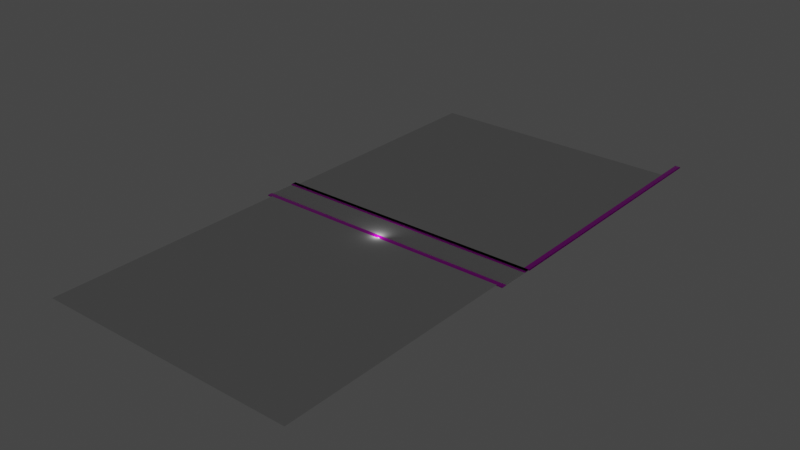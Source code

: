 # Source: RUTA_DISE_O.blend  (saved by Blender 3.4.6; exported with 4.5.12 LTS)
import bpy
from mathutils import Matrix  # noqa: F401  (used for matrix-valued properties, if any)

bpy.ops.wm.read_factory_settings(use_empty=True)
scene = bpy.context.scene
scene.name = 'Scene'

# ---- collections
col_collection = bpy.data.collections.new('Collection'); scene.collection.children.link(col_collection)

# ---- images (referenced by path relative to the original .blend; pixels are not part of the script)
import os
ASSET_DIR = os.environ.get("B2B_ASSET_DIR", "")  # directory of the original .blend (textures are referenced by path, not embedded)
HERE = os.path.dirname(os.path.abspath(__file__))  # packed textures are extracted next to this script under _unpacked/

def load_image(name, relpath, width, height, colorspace="sRGB"):
    """Load a texture the original file referenced (path relative to the .blend, or extracted next to this script)."""
    p = next((c for c in (os.path.join(HERE, relpath), os.path.join(ASSET_DIR, relpath)) if relpath and os.path.exists(c)), "")
    if p:
        img = bpy.data.images.load(p, check_existing=True)
        img.name = name
    else:  # same state as the original file: an image datablock whose file is absent (Cycles renders it pink)
        img = bpy.data.images.new(name, width, height)
        img.source = "FILE"
        img.filepath = "//" + (relpath or name)
    img.colorspace_settings.name = colorspace
    return img
img_asphalt010_1k_displacement_jpg = load_image('Asphalt010_1K_Displacement.jpg', 'Asphalt010_1K_Displacement.jpg', 1024, 1024, 'Non-Color')
img_asphalt010_1k_normaldx_jpg = load_image('Asphalt010_1K_NormalDX.jpg', 'Asphalt010_1K_NormalDX.jpg', 1024, 1024, 'Non-Color')
img_asphalt010_1k_roughness_jpg = load_image('Asphalt010_1K_Roughness.jpg', 'Asphalt010_1K_Roughness.jpg', 1024, 1024, 'Non-Color')
img_asphalt010_1k_color_jpg = load_image('Asphalt010_1K_Color.jpg', 'Asphalt010_1K_Color.jpg', 1024, 1024, 'sRGB')
img_linea_discont_jpg = load_image('Linea DisCont.jpg', 'Linea DisCont.jpg', 1024, 1024, 'Non-Color')
img_linea_cont_jpg = load_image('Linea Cont.jpg', 'Linea Cont.jpg', 1024, 1024, 'Non-Color')
img_pavingstones059_1k_color_jpg = load_image('PavingStones059_1K_Color.jpg', 'PavingStones059_1K_Color.jpg', 1024, 1024, 'sRGB')
img_pavingstones059_1k_roughness_jpg = load_image('PavingStones059_1K_Roughness.jpg', 'PavingStones059_1K_Roughness.jpg', 1024, 1024, 'sRGB')
img_web_safe_color_chart_png = load_image('web-safe-color-chart.png', 'web-safe-color-chart.png', 1024, 1024, 'sRGB')

# ---- materials (node trees are filled in below, after node groups)
mat_carretera = bpy.data.materials.new('Carretera')
mat_carretera.use_transparent_shadow = False
mat_vereda = bpy.data.materials.new('Vereda')
mat_vereda.use_transparent_shadow = False
mat_paleta_de_colores = bpy.data.materials.new('Paleta de colores')
mat_paleta_de_colores.use_transparent_shadow = False

# ---- material node trees
mat_carretera.use_nodes = True; mat_carretera.node_tree.nodes.clear()
mat_vereda.use_nodes = True; mat_vereda.node_tree.nodes.clear()
_N = mat_vereda.node_tree.nodes; _L = mat_vereda.node_tree.links
n0 = _N.new('NodeFrame'); n0.name = 'Frame'; n0.location = (-1270, 330)
n0.label = 'Mapping'
n0.width = 400
n1 = _N.new('NodeFrame'); n1.name = 'Frame.001'; n1.location = (-624, 115)
n1.label = 'Textures'
n1.width = 76
n2 = _N.new('NodeFrame'); n2.name = 'Frame.002'; n2.location = (-1270, 330)
n2.label = 'Mapping'
n2.width = 400
n3 = _N.new('NodeFrame'); n3.name = 'Frame.003'; n3.location = (-628, 487)
n3.label = 'Textures'
n3.width = 362
n4 = _N.new('ShaderNodeOutputMaterial'); n4.name = 'Material Output'; n4.location = (300, 300)
n5 = _N.new('ShaderNodeMapping'); n5.name = 'Mapping'; n5.location = (230, -30)
n6 = _N.new('ShaderNodeTexCoord'); n6.name = 'Texture Coordinate'; n6.location = (30, -30)
n7 = _N.new('ShaderNodeTexImage'); n7.name = 'Image Texture'; n7.location = (92, -30)
n7.label = 'Base Color'
n7.image = img_pavingstones059_1k_color_jpg
n8 = _N.new('ShaderNodeTexImage'); n8.name = 'Image Texture.001'; n8.location = (92, -310)
n8.label = 'Roughness'
n8.image = img_pavingstones059_1k_roughness_jpg
n9 = _N.new('NodeReroute'); n9.name = 'Reroute'; n9.location = (38, -38)
n9.width = 16
n9.socket_idname = 'NodeSocketVector'
n10 = _N.new('ShaderNodeMapping'); n10.name = 'Mapping.001'; n10.location = (230, -30)
n11 = _N.new('NodeReroute'); n11.name = 'Reroute.001'; n11.location = (38, -367)
n11.width = 16
n11.socket_idname = 'NodeSocketVector'
n12 = _N.new('ShaderNodeTexCoord'); n12.name = 'Texture Coordinate.001'; n12.location = (30, -30)
n13 = _N.new('ShaderNodeBsdfPrincipled'); n13.name = 'Principled BSDF'; n13.location = (10, 300)
n13.distribution = 'GGX'
n13.subsurface_method = 'RANDOM_WALK_SKIN'
n13.inputs[3].default_value = 1.45
n13.inputs[27].default_value = (0.0, 0.0, 0.0, 1.0)
n13.inputs[28].default_value = 1.0
n5.parent = n0
n6.parent = n0
n7.parent = n3
n8.parent = n3
n9.parent = n1
n10.parent = n2
n11.parent = n3
n12.parent = n2
_L.new(n13.outputs[0], n4.inputs[0])
_L.new(n7.outputs[0], n13.inputs[0])
_L.new(n8.outputs[0], n13.inputs[2])
_L.new(n5.outputs[0], n9.inputs[0])
_L.new(n6.outputs[2], n5.inputs[0])
_L.new(n11.outputs[0], n7.inputs[0])
_L.new(n11.outputs[0], n8.inputs[0])
_L.new(n10.outputs[0], n11.inputs[0])
_L.new(n12.outputs[2], n10.inputs[0])
n4.is_active_output = True
mat_paleta_de_colores.use_nodes = True; mat_paleta_de_colores.node_tree.nodes.clear()
_N = mat_paleta_de_colores.node_tree.nodes; _L = mat_paleta_de_colores.node_tree.links
n0 = _N.new('ShaderNodeBsdfPrincipled'); n0.name = 'Principled BSDF'; n0.location = (10, 300)
n0.distribution = 'GGX'
n0.subsurface_method = 'BURLEY'
n0.inputs[3].default_value = 1.45
n0.inputs[27].default_value = (0.0, 0.0, 0.0, 1.0)
n0.inputs[28].default_value = 1.0
n1 = _N.new('ShaderNodeOutputMaterial'); n1.name = 'Material Output'; n1.location = (300, 300)
n2 = _N.new('ShaderNodeTexImage'); n2.name = 'Image Texture'; n2.location = (-280, 280)
n2.image = img_web_safe_color_chart_png
_L.new(n0.outputs[0], n1.inputs[0])
_L.new(n2.outputs[0], n0.inputs[0])
n1.is_active_output = True

# ---- world
world_world = bpy.data.worlds.new('World'); scene.world = world_world
world_world.use_nodes = True; world_world.node_tree.nodes.clear()
_N = world_world.node_tree.nodes; _L = world_world.node_tree.links
n0 = _N.new('ShaderNodeOutputWorld'); n0.name = 'World Output'; n0.location = (300, 300)
n1 = _N.new('ShaderNodeBackground'); n1.name = 'Background'; n1.location = (10, 300)
n1.inputs[0].default_value = (0.05088, 0.05088, 0.05088, 1.0)
_L.new(n1.outputs[0], n0.inputs[0])
n0.is_active_output = True
world_world.color = (0.05088, 0.05088, 0.05088)
world_world.use_sun_shadow = False
world_world.sun_shadow_jitter_overblur = 0.0

# ---- lights
light_point = bpy.data.lights.new('Point', 'POINT')
light_point.transmission_factor = 0.0
light_point.energy = 144.3
light_point.shadow_soft_size = 0.25
light_point.shadow_maximum_resolution = 0.006
light_point.use_absolute_resolution = True

# ---- meshes
me_plane = bpy.data.meshes.new('Plane')
me_plane.from_pydata([(-50.0, -5.0, 0.0), (50.0, -5.0, 0.0), (-50.0, 5.0, 0.0), (50.0, 5.0, 0.0)], [], [(0, 1, 3, 2)])
_uv = me_plane.uv_layers.new(name='UVMap')
_uv.uv.foreach_set('vector', [0.0, 0.0, 1.0, 0.0, 1.0, 1.0, 0.0, 1.0])
me_plane.materials.append(mat_carretera)
me_plane.update()
me_cube_003 = bpy.data.meshes.new('Cube.003')
me_cube_003.from_pydata([(-50.0, -1.0, -1.0), (-50.0, -1.0, 1.0), (-50.0, 1.0, -1.0), (50.0, -1.0, -1.0), (50.0, -1.0, 1.0), (50.0, 1.0, -1.0), (-50.0, 0.3443, 1.0), (-50.0, 1.0, 0.3443), (-50.0, 0.4582, 0.99), (-50.0, 0.5686, 0.9605), (-50.0, 0.6722, 0.9122), (-50.0, 0.7658, 0.8466), (-50.0, 0.8466, 0.7658), (-50.0, 0.9122, 0.6722), (-50.0, 0.9605, 0.5686), (-50.0, 0.99, 0.4582), (50.0, 1.0, 0.3443), (50.0, 0.3443, 1.0), (50.0, 0.99, 0.4582), (50.0, 0.9605, 0.5686), (50.0, 0.9122, 0.6722), (50.0, 0.8466, 0.7658), (50.0, 0.7658, 0.8466), (50.0, 0.6722, 0.9122), (50.0, 0.5686, 0.9605), (50.0, 0.4582, 0.99)], [], [(5, 16, 18, 19, 20, 21, 22, 23, 24, 25, 17, 4, 3), (3, 4, 1, 0), (2, 5, 3, 0), (0, 1, 6, 8, 9, 10, 11, 12, 13, 14, 15, 7, 2), (6, 17, 25, 8), (8, 25, 24, 9), (9, 24, 23, 10), (10, 23, 22, 11), (11, 22, 21, 12), (17, 6, 1, 4)])
me_cube_003.polygons.foreach_set('use_smooth', [True] * 10)
_uv = me_cube_003.uv_layers.new(name='UVMap')
_uv.uv.foreach_set('vector', [0.7266, 0.01518, 0.7266, 0.5805, 0.7235, 0.6284, 0.7143, 0.6748, 0.6992, 0.7184, 0.6788, 0.7577, 0.6536, 0.7917, 0.6244, 0.8193, 0.592, 0.8396, 0.5576, 0.852, 0.5221, 0.8562, 0.1027, 0.8562, 0.1027, 0.01518, 16.1, 0.01518, 16.1, 0.8562, -15.1, 0.8562, -15.1, 0.01518, -15.1, 0.9765, 16.1, 0.9765, 16.1, 0.1354, -15.1, 0.1354, 0.1027, 0.01518, 0.1027, 0.8562, 0.5221, 0.8562, 0.5576, 0.852, 0.592, 0.8396, 0.6244, 0.8193, 0.6536, 0.7917, 0.6788, 0.7577, 0.6992, 0.7184, 0.7143, 0.6748, 0.7235, 0.6284, 0.7266, 0.5805, 0.7266, 0.01518, -15.1, 0.7008, 16.1, 0.7008, 16.1, 0.7486, -15.1, 0.7486, -15.1, 0.7486, 16.1, 0.7486, 16.1, 0.7951, -15.1, 0.7951, -15.1, 0.7951, 16.1, 0.7951, 16.1, 0.8386, -15.1, 0.8386, -15.1, 0.8386, 16.1, 0.8386, 16.1, 0.878, -15.1, 0.878, -15.1, 0.878, 16.1, 0.878, 16.1, 0.912, -15.1, 0.912, 16.1, 0.7008, -15.1, 0.7008, -15.1, 0.1354, 16.1, 0.1354])
me_cube_003.materials.append(mat_vereda)
me_cube_003.update()
me_cube_005 = bpy.data.meshes.new('Cube.005')
me_cube_005.from_pydata([(-50.0, 1.0, -1.0), (50.0, 1.0, -1.0), (-50.0, 1.0, 0.3443), (-50.0, 0.8466, 0.7658), (-50.0, 0.9122, 0.6722), (-50.0, 0.9605, 0.5686), (-50.0, 0.99, 0.4582), (50.0, 1.0, 0.3443), (50.0, 0.99, 0.4582), (50.0, 0.9605, 0.5686), (50.0, 0.9122, 0.6722), (50.0, 0.8466, 0.7658), (31.72, 1.0, -1.0), (31.72, 0.8466, 0.7658), (31.72, 0.9122, 0.6722), (31.72, 0.9605, 0.5686), (31.72, 0.99, 0.4582), (31.72, 1.0, 0.3443), (24.91, 1.0, -1.0), (24.91, 0.8466, 0.7658), (24.91, 0.9122, 0.6722), (24.91, 0.9605, 0.5686), (24.91, 0.99, 0.4582), (24.91, 1.0, 0.3443)], [], [(12, 17, 7, 1), (13, 11, 10, 14), (14, 10, 9, 15), (15, 9, 8, 16), (16, 8, 7, 17), (0, 2, 23, 18), (3, 19, 20, 4), (4, 20, 21, 5), (5, 21, 22, 6), (6, 22, 23, 2)])
me_cube_005.polygons.foreach_set('use_smooth', [True] * 10)
_uv = me_cube_005.uv_layers.new(name='UVMap')
_uv.uv.foreach_set('vector', [0.9664, 0.8336, 0.9664, 0.8336, 0.9664, 0.8336, 0.9664, 0.8336, 0.9664, 0.8336, 0.9664, 0.8336, 0.9664, 0.8336, 0.9664, 0.8336, 0.9664, 0.8336, 0.9664, 0.8336, 0.9664, 0.8336, 0.9664, 0.8336, 0.9664, 0.8336, 0.9664, 0.8336, 0.9664, 0.8336, 0.9664, 0.8336, 0.9664, 0.8336, 0.9664, 0.8336, 0.9664, 0.8336, 0.9664, 0.8336, 0.9664, 0.8336, 0.9664, 0.8336, 0.9664, 0.8336, 0.9664, 0.8336, 0.9664, 0.8336, 0.9664, 0.8336, 0.9664, 0.8336, 0.9664, 0.8336, 0.9664, 0.8336, 0.9664, 0.8336, 0.9664, 0.8336, 0.9664, 0.8336, 0.9664, 0.8336, 0.9664, 0.8336, 0.9664, 0.8336, 0.9664, 0.8336, 0.9664, 0.8336, 0.9664, 0.8336, 0.9664, 0.8336, 0.9664, 0.8336])
me_cube_005.materials.append(mat_paleta_de_colores)
me_cube_005.update()
me_cube_006 = bpy.data.meshes.new('Cube.006')
me_cube_006.from_pydata([(31.72, 1.0, -1.0), (31.72, 0.8466, 0.7658), (31.72, 0.9122, 0.6722), (31.72, 0.9605, 0.5686), (31.72, 0.99, 0.4582), (31.72, 1.0, 0.3443), (24.91, 1.0, -1.0), (24.91, 0.8466, 0.7658), (24.91, 0.9122, 0.6722), (24.91, 0.9605, 0.5686), (24.91, 0.99, 0.4582), (24.91, 1.0, 0.3443)], [], [(10, 4, 5, 11), (9, 3, 4, 10), (8, 2, 3, 9), (7, 1, 2, 8), (6, 11, 5, 0)])
me_cube_006.polygons.foreach_set('use_smooth', [True] * 5)
_uv = me_cube_006.uv_layers.new(name='UVMap')
_uv.uv.foreach_set('vector', [0.06657, 0.07657, 0.06657, 0.07657, 0.06657, 0.07657, 0.06657, 0.07657, 0.06657, 0.07657, 0.06657, 0.07657, 0.06657, 0.07657, 0.06657, 0.07657, 0.06657, 0.07657, 0.06657, 0.07657, 0.06657, 0.07657, 0.06657, 0.07657, 0.06657, 0.07657, 0.06657, 0.07657, 0.06657, 0.07657, 0.06657, 0.07657, 0.06657, 0.07657, 0.06657, 0.07657, 0.06657, 0.07657, 0.06657, 0.07657])
me_cube_006.materials.append(mat_paleta_de_colores)
me_cube_006.update()
me_cube_007 = bpy.data.meshes.new('Cube.007')
me_cube_007.from_pydata([(-50.0, -1.0, -1.0), (-50.0, -1.0, 1.0), (-50.0, 1.0, -1.0), (50.0, -1.0, -1.0), (50.0, -1.0, 1.0), (50.0, 1.0, -1.0), (-50.0, 0.3443, 1.0), (-50.0, 1.0, 0.3443), (-50.0, 0.4582, 0.99), (-50.0, 0.5686, 0.9605), (-50.0, 0.6722, 0.9122), (-50.0, 0.7658, 0.8466), (-50.0, 0.8466, 0.7658), (-50.0, 0.9122, 0.6722), (-50.0, 0.9605, 0.5686), (-50.0, 0.99, 0.4582), (50.0, 1.0, 0.3443), (50.0, 0.3443, 1.0), (50.0, 0.99, 0.4582), (50.0, 0.9605, 0.5686), (50.0, 0.9122, 0.6722), (50.0, 0.8466, 0.7658), (50.0, 0.7658, 0.8466), (50.0, 0.6722, 0.9122), (50.0, 0.5686, 0.9605), (50.0, 0.4582, 0.99), (-48.01, 1.0, -1.0), (-48.01, -0.9999, -1.0), (-48.01, -0.9999, 1.0), (-48.01, 0.3444, 1.0), (-48.01, 0.4583, 0.99), (-48.01, 0.5687, 0.9605), (-48.01, 0.6722, 0.9122), (-48.01, 0.7659, 0.8466), (-48.01, 0.8467, 0.7658)], [], [(5, 16, 18, 19, 20, 21, 22, 23, 24, 25, 17, 4, 3), (27, 28, 1, 0), (26, 5, 3, 27), (0, 1, 6, 8, 9, 10, 11, 12, 13, 14, 15, 7, 2), (29, 17, 25, 30), (30, 25, 24, 31), (31, 24, 23, 32), (32, 23, 22, 33), (33, 22, 21, 34), (29, 6, 1, 28), (17, 29, 28, 4), (11, 33, 34, 12), (10, 32, 33, 11), (9, 31, 32, 10), (8, 30, 31, 9), (6, 29, 30, 8), (2, 26, 27, 0), (3, 4, 28, 27)])
me_cube_007.polygons.foreach_set('use_smooth', [True] * 18)
_uv = me_cube_007.uv_layers.new(name='UVMap')
_uv.uv.foreach_set('vector', [0.7266, 0.01518, 0.7266, 0.5805, 0.7235, 0.6284, 0.7143, 0.6748, 0.6992, 0.7184, 0.6788, 0.7577, 0.6536, 0.7917, 0.6244, 0.8193, 0.592, 0.8396, 0.5576, 0.852, 0.5221, 0.8562, 0.1027, 0.8562, 0.1027, 0.01518, -14.47, 0.01518, -14.47, 0.8562, -15.1, 0.8562, -15.1, 0.01518, -14.47, 0.9765, 16.1, 0.9765, 16.1, 0.1354, -14.47, 0.1354, 0.1027, 0.01518, 0.1027, 0.8562, 0.5221, 0.8562, 0.5576, 0.852, 0.592, 0.8396, 0.6244, 0.8193, 0.6536, 0.7917, 0.6788, 0.7577, 0.6992, 0.7184, 0.7143, 0.6748, 0.7235, 0.6284, 0.7266, 0.5805, 0.7266, 0.01518, -14.47, 0.7008, 16.1, 0.7008, 16.1, 0.7486, -14.47, 0.7486, -14.47, 0.7486, 16.1, 0.7486, 16.1, 0.7951, -14.47, 0.7951, -14.47, 0.7951, 16.1, 0.7951, 16.1, 0.8386, -14.47, 0.8386, -14.47, 0.8386, 16.1, 0.8386, 16.1, 0.878, -14.47, 0.878, -14.47, 0.878, 16.1, 0.878, 16.1, 0.912, -14.47, 0.912, -14.47, 0.7008, -15.1, 0.7008, -15.1, 0.1354, -14.47, 0.1354, 16.1, 0.7008, -14.47, 0.7008, -14.47, 0.1354, 16.1, 0.1354, -15.1, 0.878, -14.47, 0.878, -14.47, 0.912, -15.1, 0.912, -15.1, 0.8386, -14.47, 0.8386, -14.47, 0.878, -15.1, 0.878, -15.1, 0.7951, -14.47, 0.7951, -14.47, 0.8386, -15.1, 0.8386, -15.1, 0.7486, -14.47, 0.7486, -14.47, 0.7951, -15.1, 0.7951, -15.1, 0.7008, -14.47, 0.7008, -14.47, 0.7486, -15.1, 0.7486, -15.1, 0.9765, -14.47, 0.9765, -14.47, 0.1354, -15.1, 0.1354, 16.1, 0.01518, 16.1, 0.8562, -14.47, 0.8562, -14.47, 0.01518])
me_cube_007.materials.append(mat_vereda)
me_cube_007.update()
me_cube_009 = bpy.data.meshes.new('Cube.009')
me_cube_009.from_pydata([(31.72, 1.0, -1.0), (31.72, 0.8466, 0.7658), (31.72, 0.9122, 0.6722), (31.72, 0.9605, 0.5686), (31.72, 0.99, 0.4582), (31.72, 1.0, 0.3443), (24.91, 1.0, -1.0), (24.91, 0.8466, 0.7658), (24.91, 0.9122, 0.6722), (24.91, 0.9605, 0.5686), (24.91, 0.99, 0.4582), (24.91, 1.0, 0.3443)], [], [(10, 4, 5, 11), (9, 3, 4, 10), (8, 2, 3, 9), (7, 1, 2, 8), (6, 11, 5, 0)])
me_cube_009.polygons.foreach_set('use_smooth', [True] * 5)
_uv = me_cube_009.uv_layers.new(name='UVMap')
_uv.uv.foreach_set('vector', [0.06657, 0.07657, 0.06657, 0.07657, 0.06657, 0.07657, 0.06657, 0.07657, 0.06657, 0.07657, 0.06657, 0.07657, 0.06657, 0.07657, 0.06657, 0.07657, 0.06657, 0.07657, 0.06657, 0.07657, 0.06657, 0.07657, 0.06657, 0.07657, 0.06657, 0.07657, 0.06657, 0.07657, 0.06657, 0.07657, 0.06657, 0.07657, 0.06657, 0.07657, 0.06657, 0.07657, 0.06657, 0.07657, 0.06657, 0.07657])
me_cube_009.materials.append(mat_paleta_de_colores)
me_cube_009.update()
me_plane_002 = bpy.data.meshes.new('Plane.002')
me_plane_002.from_pydata([(-99.0, -1.429, 0.0), (1.342, -1.419, 0.0), (-99.0, 1.0, 0.0), (1.0, 1.0, 0.0), (-99.0, -0.2145, 0.0), (1.342, -0.2095, 0.0)], [], [(4, 5, 3, 2), (0, 1, 5, 4)])
_uv = me_plane_002.uv_layers.new(name='UVMap')
_uv.uv.foreach_set('vector', [0.0, 0.5, 1.0, 0.5, 1.0, 1.0, 0.0, 1.0, 0.0, 0.0, 1.0, 0.0, 1.0, 0.5, 0.0, 0.5])
me_plane_002.update()
me_plane_003 = bpy.data.meshes.new('Plane.003')
me_plane_003.from_pydata([(-99.0, -1.429, 0.0), (1.0, -1.419, 0.0), (-99.0, 1.0, 0.0), (1.0, 1.0, 0.0)], [], [(0, 1, 3, 2)])
_uv = me_plane_003.uv_layers.new(name='UVMap')
_uv.uv.foreach_set('vector', [0.0, 0.0, 1.0, 0.0, 1.0, 1.0, 0.0, 1.0])
me_plane_003.update()
me_cube_010 = bpy.data.meshes.new('Cube.010')
me_cube_010.from_pydata([(-50.0, -1.0, -1.0), (-50.0, -1.0, 1.0), (-50.0, 1.0, -1.0), (50.0, -1.0, -1.0), (50.0, -1.0, 1.0), (50.0, 1.0, -1.0), (-50.0, 0.3443, 1.0), (-50.0, 1.0, 0.3443), (-50.0, 0.4582, 0.99), (-50.0, 0.5686, 0.9605), (-50.0, 0.6722, 0.9122), (-50.0, 0.7658, 0.8466), (-50.0, 0.8466, 0.7658), (-50.0, 0.9122, 0.6722), (-50.0, 0.9605, 0.5686), (-50.0, 0.99, 0.4582), (50.0, 1.0, 0.3443), (50.0, 0.3443, 1.0), (50.0, 0.99, 0.4582), (50.0, 0.9605, 0.5686), (50.0, 0.9122, 0.6722), (50.0, 0.8466, 0.7658), (50.0, 0.7658, 0.8466), (50.0, 0.6722, 0.9122), (50.0, 0.5686, 0.9605), (50.0, 0.4582, 0.99), (-48.01, 1.0, -1.0), (-48.01, -0.9999, -1.0), (-48.01, -0.9999, 1.0), (-48.01, 0.3444, 1.0), (-48.01, 0.4583, 0.99), (-48.01, 0.5687, 0.9605), (-48.01, 0.6722, 0.9122), (-48.01, 0.7659, 0.8466), (-48.01, 0.8467, 0.7658)], [], [(5, 16, 18, 19, 20, 21, 22, 23, 24, 25, 17, 4, 3), (27, 28, 1, 0), (26, 5, 3, 27), (0, 1, 6, 8, 9, 10, 11, 12, 13, 14, 15, 7, 2), (29, 17, 25, 30), (30, 25, 24, 31), (31, 24, 23, 32), (32, 23, 22, 33), (33, 22, 21, 34), (29, 6, 1, 28), (17, 29, 28, 4), (11, 33, 34, 12), (10, 32, 33, 11), (9, 31, 32, 10), (8, 30, 31, 9), (6, 29, 30, 8), (2, 26, 27, 0), (3, 4, 28, 27)])
me_cube_010.polygons.foreach_set('use_smooth', [True] * 18)
_uv = me_cube_010.uv_layers.new(name='UVMap')
_uv.uv.foreach_set('vector', [0.7266, 0.01518, 0.7266, 0.5805, 0.7235, 0.6284, 0.7143, 0.6748, 0.6992, 0.7184, 0.6788, 0.7577, 0.6536, 0.7917, 0.6244, 0.8193, 0.592, 0.8396, 0.5576, 0.852, 0.5221, 0.8562, 0.1027, 0.8562, 0.1027, 0.01518, -14.47, 0.01518, -14.47, 0.8562, -15.1, 0.8562, -15.1, 0.01518, -14.47, 0.9765, 16.1, 0.9765, 16.1, 0.1354, -14.47, 0.1354, 0.1027, 0.01518, 0.1027, 0.8562, 0.5221, 0.8562, 0.5576, 0.852, 0.592, 0.8396, 0.6244, 0.8193, 0.6536, 0.7917, 0.6788, 0.7577, 0.6992, 0.7184, 0.7143, 0.6748, 0.7235, 0.6284, 0.7266, 0.5805, 0.7266, 0.01518, -14.47, 0.7008, 16.1, 0.7008, 16.1, 0.7486, -14.47, 0.7486, -14.47, 0.7486, 16.1, 0.7486, 16.1, 0.7951, -14.47, 0.7951, -14.47, 0.7951, 16.1, 0.7951, 16.1, 0.8386, -14.47, 0.8386, -14.47, 0.8386, 16.1, 0.8386, 16.1, 0.878, -14.47, 0.878, -14.47, 0.878, 16.1, 0.878, 16.1, 0.912, -14.47, 0.912, -14.47, 0.7008, -15.1, 0.7008, -15.1, 0.1354, -14.47, 0.1354, 16.1, 0.7008, -14.47, 0.7008, -14.47, 0.1354, 16.1, 0.1354, -15.1, 0.878, -14.47, 0.878, -14.47, 0.912, -15.1, 0.912, -15.1, 0.8386, -14.47, 0.8386, -14.47, 0.878, -15.1, 0.878, -15.1, 0.7951, -14.47, 0.7951, -14.47, 0.8386, -15.1, 0.8386, -15.1, 0.7486, -14.47, 0.7486, -14.47, 0.7951, -15.1, 0.7951, -15.1, 0.7008, -14.47, 0.7008, -14.47, 0.7486, -15.1, 0.7486, -15.1, 0.9765, -14.47, 0.9765, -14.47, 0.1354, -15.1, 0.1354, 16.1, 0.01518, 16.1, 0.8562, -14.47, 0.8562, -14.47, 0.01518])
me_cube_010.materials.append(mat_vereda)
me_cube_010.update()
me_cube_011 = bpy.data.meshes.new('Cube.011')
me_cube_011.from_pydata([(-50.0, -1.0, -1.0), (-50.0, -1.0, 1.0), (-50.0, 1.0, -1.0), (50.0, -1.0, -1.0), (50.0, -1.0, 1.0), (50.0, 1.0, -1.0), (-50.0, 0.3443, 1.0), (-50.0, 1.0, 0.3443), (-50.0, 0.4582, 0.99), (-50.0, 0.5686, 0.9605), (-50.0, 0.6722, 0.9122), (-50.0, 0.7658, 0.8466), (-50.0, 0.8466, 0.7658), (-50.0, 0.9122, 0.6722), (-50.0, 0.9605, 0.5686), (-50.0, 0.99, 0.4582), (50.0, 1.0, 0.3443), (50.0, 0.3443, 1.0), (50.0, 0.99, 0.4582), (50.0, 0.9605, 0.5686), (50.0, 0.9122, 0.6722), (50.0, 0.8466, 0.7658), (50.0, 0.7658, 0.8466), (50.0, 0.6722, 0.9122), (50.0, 0.5686, 0.9605), (50.0, 0.4582, 0.99), (-48.01, 1.0, -1.0), (-48.01, -0.9999, -1.0), (-48.01, -0.9999, 1.0), (-48.01, 0.3444, 1.0), (-48.01, 0.4583, 0.99), (-48.01, 0.5687, 0.9605), (-48.01, 0.6722, 0.9122), (-48.01, 0.7659, 0.8466), (-48.01, 0.8467, 0.7658)], [], [(5, 16, 18, 19, 20, 21, 22, 23, 24, 25, 17, 4, 3), (27, 28, 1, 0), (26, 5, 3, 27), (0, 1, 6, 8, 9, 10, 11, 12, 13, 14, 15, 7, 2), (29, 17, 25, 30), (30, 25, 24, 31), (31, 24, 23, 32), (32, 23, 22, 33), (33, 22, 21, 34), (29, 6, 1, 28), (17, 29, 28, 4), (11, 33, 34, 12), (10, 32, 33, 11), (9, 31, 32, 10), (8, 30, 31, 9), (6, 29, 30, 8), (2, 26, 27, 0), (3, 4, 28, 27)])
me_cube_011.polygons.foreach_set('use_smooth', [True] * 18)
_uv = me_cube_011.uv_layers.new(name='UVMap')
_uv.uv.foreach_set('vector', [0.7266, 0.01518, 0.7266, 0.5805, 0.7235, 0.6284, 0.7143, 0.6748, 0.6992, 0.7184, 0.6788, 0.7577, 0.6536, 0.7917, 0.6244, 0.8193, 0.592, 0.8396, 0.5576, 0.852, 0.5221, 0.8562, 0.1027, 0.8562, 0.1027, 0.01518, -14.47, 0.01518, -14.47, 0.8562, -15.1, 0.8562, -15.1, 0.01518, -14.47, 0.9765, 16.1, 0.9765, 16.1, 0.1354, -14.47, 0.1354, 0.1027, 0.01518, 0.1027, 0.8562, 0.5221, 0.8562, 0.5576, 0.852, 0.592, 0.8396, 0.6244, 0.8193, 0.6536, 0.7917, 0.6788, 0.7577, 0.6992, 0.7184, 0.7143, 0.6748, 0.7235, 0.6284, 0.7266, 0.5805, 0.7266, 0.01518, -14.47, 0.7008, 16.1, 0.7008, 16.1, 0.7486, -14.47, 0.7486, -14.47, 0.7486, 16.1, 0.7486, 16.1, 0.7951, -14.47, 0.7951, -14.47, 0.7951, 16.1, 0.7951, 16.1, 0.8386, -14.47, 0.8386, -14.47, 0.8386, 16.1, 0.8386, 16.1, 0.878, -14.47, 0.878, -14.47, 0.878, 16.1, 0.878, 16.1, 0.912, -14.47, 0.912, -14.47, 0.7008, -15.1, 0.7008, -15.1, 0.1354, -14.47, 0.1354, 16.1, 0.7008, -14.47, 0.7008, -14.47, 0.1354, 16.1, 0.1354, -15.1, 0.878, -14.47, 0.878, -14.47, 0.912, -15.1, 0.912, -15.1, 0.8386, -14.47, 0.8386, -14.47, 0.878, -15.1, 0.878, -15.1, 0.7951, -14.47, 0.7951, -14.47, 0.8386, -15.1, 0.8386, -15.1, 0.7486, -14.47, 0.7486, -14.47, 0.7951, -15.1, 0.7951, -15.1, 0.7008, -14.47, 0.7008, -14.47, 0.7486, -15.1, 0.7486, -15.1, 0.9765, -14.47, 0.9765, -14.47, 0.1354, -15.1, 0.1354, 16.1, 0.01518, 16.1, 0.8562, -14.47, 0.8562, -14.47, 0.01518])
me_cube_011.materials.append(mat_vereda)
me_cube_011.update()
me_cube_012 = bpy.data.meshes.new('Cube.012')
me_cube_012.from_pydata([(-50.0, 1.0, -1.0), (50.0, 1.0, -1.0), (-50.0, 1.0, 0.3443), (-50.0, 0.8466, 0.7658), (-50.0, 0.9122, 0.6722), (-50.0, 0.9605, 0.5686), (-50.0, 0.99, 0.4582), (50.0, 1.0, 0.3443), (50.0, 0.99, 0.4582), (50.0, 0.9605, 0.5686), (50.0, 0.9122, 0.6722), (50.0, 0.8466, 0.7658), (31.72, 1.0, -1.0), (31.72, 0.8466, 0.7658), (31.72, 0.9122, 0.6722), (31.72, 0.9605, 0.5686), (31.72, 0.99, 0.4582), (31.72, 1.0, 0.3443), (24.91, 1.0, -1.0), (24.91, 0.8466, 0.7658), (24.91, 0.9122, 0.6722), (24.91, 0.9605, 0.5686), (24.91, 0.99, 0.4582), (24.91, 1.0, 0.3443)], [], [(12, 17, 7, 1), (13, 11, 10, 14), (14, 10, 9, 15), (15, 9, 8, 16), (16, 8, 7, 17), (0, 2, 23, 18), (3, 19, 20, 4), (4, 20, 21, 5), (5, 21, 22, 6), (6, 22, 23, 2)])
me_cube_012.polygons.foreach_set('use_smooth', [True] * 10)
_uv = me_cube_012.uv_layers.new(name='UVMap')
_uv.uv.foreach_set('vector', [0.9664, 0.8336, 0.9664, 0.8336, 0.9664, 0.8336, 0.9664, 0.8336, 0.9664, 0.8336, 0.9664, 0.8336, 0.9664, 0.8336, 0.9664, 0.8336, 0.9664, 0.8336, 0.9664, 0.8336, 0.9664, 0.8336, 0.9664, 0.8336, 0.9664, 0.8336, 0.9664, 0.8336, 0.9664, 0.8336, 0.9664, 0.8336, 0.9664, 0.8336, 0.9664, 0.8336, 0.9664, 0.8336, 0.9664, 0.8336, 0.9664, 0.8336, 0.9664, 0.8336, 0.9664, 0.8336, 0.9664, 0.8336, 0.9664, 0.8336, 0.9664, 0.8336, 0.9664, 0.8336, 0.9664, 0.8336, 0.9664, 0.8336, 0.9664, 0.8336, 0.9664, 0.8336, 0.9664, 0.8336, 0.9664, 0.8336, 0.9664, 0.8336, 0.9664, 0.8336, 0.9664, 0.8336, 0.9664, 0.8336, 0.9664, 0.8336, 0.9664, 0.8336, 0.9664, 0.8336])
me_cube_012.materials.append(mat_paleta_de_colores)
me_cube_012.update()

# ---- objects
ob_calle = bpy.data.objects.new('Calle', me_plane)
ob_point = bpy.data.objects.new('Point', light_point)
ob_asfaltotextura_ctrl = bpy.data.objects.new('AsfaltoTextura.Ctrl', None)
ob_lineadiscontinua_ctrl = bpy.data.objects.new('LineaDiscontinua.Ctrl', None)
ob_lineacontinua1_ctrl = bpy.data.objects.new('LineaContinua1.Ctrl', None)
ob_lineacontinua2_ctrl = bpy.data.objects.new('LineaContinua2.Ctrl', None)
ob_cube = bpy.data.objects.new('Cube', me_cube_003)
ob_cube_001 = bpy.data.objects.new('Cube.001', me_cube_005)
ob_cube_002 = bpy.data.objects.new('Cube.002', me_cube_006)
ob_cube_003 = bpy.data.objects.new('Cube.003', me_cube_007)
ob_cube_005 = bpy.data.objects.new('Cube.005', me_cube_009)
ob_plane = bpy.data.objects.new('Plane', me_plane_002)
ob_plane_001 = bpy.data.objects.new('Plane.001', me_plane_003)
ob_cube_006 = bpy.data.objects.new('Cube.006', me_cube_010)
ob_cube_007 = bpy.data.objects.new('Cube.007', me_cube_011)
ob_cube_008 = bpy.data.objects.new('Cube.008', me_cube_012)
_N = mat_carretera.node_tree.nodes; _L = mat_carretera.node_tree.links
n0 = _N.new('NodeFrame'); n0.name = 'Frame.002'; n0.location = (-1932, 250)
n0.width = 1240
n1 = _N.new('NodeFrame'); n1.name = 'Frame.001'; n1.location = (672, -30)
n1.label = 'Textures'
n1.width = 358
n2 = _N.new('NodeFrame'); n2.name = 'Frame'; n2.location = (30, -230)
n2.label = 'Mapping'
n2.width = 400
n3 = _N.new('NodeFrame'); n3.name = 'Frame.003'; n3.location = (-1563, 836)
n3.width = 1194
n4 = _N.new('NodeFrame'); n4.name = 'Frame.005'; n4.location = (-1185, 1930)
n4.width = 1140
n5 = _N.new('NodeFrame'); n5.name = 'Frame.004'; n5.location = (-1196, 1403)
n5.width = 1140
n6 = _N.new('ShaderNodeDisplacement'); n6.name = 'Displacement'; n6.location = (110, -400)
n6.inputs[2].default_value = 1.0
n7 = _N.new('ShaderNodeTexImage'); n7.name = 'Image Texture'; n7.location = (88, -870)
n7.label = 'Displacement'
n7.image = img_asphalt010_1k_displacement_jpg
n8 = _N.new('ShaderNodeTexImage'); n8.name = 'Image Texture.003'; n8.location = (88, -590)
n8.label = 'Normal'
n8.image = img_asphalt010_1k_normaldx_jpg
n9 = _N.new('ShaderNodeNormalMap'); n9.name = 'Normal Map'; n9.location = (1060, -620)
n10 = _N.new('NodeReroute'); n10.name = 'Reroute'; n10.location = (38, -586)
n10.width = 16
n10.socket_idname = 'NodeSocketVector'
n11 = _N.new('ShaderNodeTexImage'); n11.name = 'Image Texture.002'; n11.location = (88, -310)
n11.label = 'Roughness'
n11.image = img_asphalt010_1k_roughness_jpg
n12 = _N.new('ShaderNodeTexCoord'); n12.name = 'Texture Coordinate'; n12.location = (30, -30)
n12.object = ob_asfaltotextura_ctrl
n13 = _N.new('ShaderNodeMapping'); n13.name = 'Mapping'; n13.location = (230, -30)
n14 = _N.new('ShaderNodeMapping'); n14.name = 'Mapping.001'; n14.location = (210, -30)
n14.inputs[1].default_value = (0.0, 0.5, 0.0)
n15 = _N.new('ShaderNodeTexCoord'); n15.name = 'Texture Coordinate.001'; n15.location = (30, -30)
n15.object = ob_lineadiscontinua_ctrl
n16 = _N.new('ShaderNodeVectorMath'); n16.name = 'Vector Math'; n16.location = (477, -106)
n16.operation = 'MAXIMUM'
n16.inputs[1].default_value = (-50.0, 0.0, 0.0)
n17 = _N.new('ShaderNodeVectorMath'); n17.name = 'Vector Math.001'; n17.location = (697, -116)
n17.operation = 'MINIMUM'
n17.inputs[1].default_value = (50.0, 1.0, 0.0)
n18 = _N.new('ShaderNodeTexImage'); n18.name = 'Image Texture.001'; n18.location = (88, -30)
n18.label = 'Base Color'
n18.image = img_asphalt010_1k_color_jpg
n19 = _N.new('ShaderNodeTexImage'); n19.name = 'Image Texture.004'; n19.location = (924, -195)
n19.image = img_linea_discont_jpg
n20 = _N.new('ShaderNodeMix'); n20.name = 'Mix'; n20.location = (-227, 521)
n20.inputs[3].default_value = 1.6
n21 = _N.new('ShaderNodeOutputMaterial'); n21.name = 'Material Output'; n21.location = (1470, 418)
n22 = _N.new('ShaderNodeMapping'); n22.name = 'Mapping.003'; n22.location = (210, -62)
n22.inputs[1].default_value = (0.0, 0.5, 0.0)
n23 = _N.new('ShaderNodeTexCoord'); n23.name = 'Texture Coordinate.003'; n23.location = (30, -62)
n23.object = ob_lineacontinua2_ctrl
n24 = _N.new('ShaderNodeVectorMath'); n24.name = 'Vector Math.004'; n24.location = (431, -79)
n24.operation = 'MAXIMUM'
n25 = _N.new('ShaderNodeVectorMath'); n25.name = 'Vector Math.005'; n25.location = (651, -72)
n25.operation = 'MINIMUM'
n25.inputs[1].default_value = (0.0, 1.0, 0.0)
n26 = _N.new('ShaderNodeMapping'); n26.name = 'Mapping.002'; n26.location = (210, -62)
n26.inputs[1].default_value = (0.0, 0.5, 0.0)
n27 = _N.new('ShaderNodeTexCoord'); n27.name = 'Texture Coordinate.002'; n27.location = (30, -62)
n27.object = ob_lineacontinua1_ctrl
n28 = _N.new('ShaderNodeVectorMath'); n28.name = 'Vector Math.002'; n28.location = (430, -78)
n28.operation = 'MAXIMUM'
n29 = _N.new('ShaderNodeVectorMath'); n29.name = 'Vector Math.003'; n29.location = (650, -72)
n29.operation = 'MINIMUM'
n29.inputs[1].default_value = (0.0, 1.0, 0.0)
n30 = _N.new('ShaderNodeTexImage'); n30.name = 'Image Texture.005'; n30.location = (870, -30)
n30.image = img_linea_cont_jpg
n31 = _N.new('ShaderNodeTexImage'); n31.name = 'Image Texture.006'; n31.location = (870, -30)
n31.image = img_linea_cont_jpg
n32 = _N.new('ShaderNodeMath'); n32.name = 'Math'; n32.location = (188, 1532)
n33 = _N.new('ShaderNodeMix'); n33.name = 'Mix.001'; n33.location = (427, 945)
n33.inputs[3].default_value = 1.6
n34 = _N.new('ShaderNodeBsdfPrincipled'); n34.name = 'Principled BSDF'; n34.location = (875, 418)
n34.distribution = 'GGX'
n34.subsurface_method = 'RANDOM_WALK_SKIN'
n34.inputs[3].default_value = 1.45
n34.inputs[27].default_value = (0.0, 0.0, 0.0, 1.0)
n34.inputs[28].default_value = 1.0
n1.parent = n0
n2.parent = n0
n7.parent = n1
n8.parent = n1
n9.parent = n0
n10.parent = n1
n11.parent = n1
n12.parent = n2
n13.parent = n2
n14.parent = n3
n15.parent = n3
n16.parent = n3
n17.parent = n3
n18.parent = n1
n19.parent = n3
n22.parent = n4
n23.parent = n4
n24.parent = n4
n25.parent = n4
n26.parent = n5
n27.parent = n5
n28.parent = n5
n29.parent = n5
n30.parent = n5
n31.parent = n4
_L.new(n7.outputs[0], n6.inputs[0])
_L.new(n6.outputs[0], n21.inputs[2])
_L.new(n11.outputs[0], n34.inputs[2])
_L.new(n8.outputs[0], n9.inputs[1])
_L.new(n9.outputs[0], n34.inputs[5])
_L.new(n10.outputs[0], n18.inputs[0])
_L.new(n10.outputs[0], n11.inputs[0])
_L.new(n10.outputs[0], n8.inputs[0])
_L.new(n10.outputs[0], n7.inputs[0])
_L.new(n13.outputs[0], n10.inputs[0])
_L.new(n12.outputs[3], n13.inputs[0])
_L.new(n17.outputs[0], n19.inputs[0])
_L.new(n15.outputs[3], n14.inputs[0])
_L.new(n14.outputs[0], n16.inputs[0])
_L.new(n16.outputs[0], n17.inputs[0])
_L.new(n18.outputs[0], n20.inputs[2])
_L.new(n19.outputs[0], n20.inputs[0])
_L.new(n29.outputs[0], n30.inputs[0])
_L.new(n27.outputs[3], n26.inputs[0])
_L.new(n26.outputs[0], n28.inputs[0])
_L.new(n28.outputs[0], n29.inputs[0])
_L.new(n20.outputs[0], n33.inputs[2])
_L.new(n33.outputs[0], n34.inputs[0])
_L.new(n25.outputs[0], n31.inputs[0])
_L.new(n23.outputs[3], n22.inputs[0])
_L.new(n22.outputs[0], n24.inputs[0])
_L.new(n24.outputs[0], n25.inputs[0])
_L.new(n30.outputs[0], n32.inputs[1])
_L.new(n31.outputs[0], n32.inputs[0])
_L.new(n32.outputs[0], n33.inputs[0])
_L.new(n34.outputs[0], n21.inputs[0])
n21.is_active_output = True

# ---- transforms, parenting, visibility, modifiers, constraints
ob_calle.location = (0.0, 0.0, 0.0)
ob_point.location = (0.0, -6.126, 1.531)
ob_asfaltotextura_ctrl.location = (0.0, 0.0, 0.0)
ob_asfaltotextura_ctrl.scale = (3.644, 3.644, 3.644)
ob_asfaltotextura_ctrl.empty_display_type = 'CUBE'
ob_lineadiscontinua_ctrl.location = (0.0, 0.0, 0.0)
ob_lineadiscontinua_ctrl.empty_display_type = 'CUBE'
ob_lineacontinua1_ctrl.location = (0.0, -4.033, 0.0)
ob_lineacontinua1_ctrl.scale = (2.454, 2.454, 2.454)
ob_lineacontinua1_ctrl.empty_display_type = 'SPHERE'
ob_lineacontinua2_ctrl.location = (-0.01061, 4.033, -0.08353)
ob_lineacontinua2_ctrl.scale = (2.454, 2.454, 2.454)
ob_lineacontinua2_ctrl.empty_display_type = 'SPHERE'
ob_cube.location = (0.0, -6.0, 0.1839)
ob_cube.scale = (1.0, 1.0, 0.1839)
ob_cube_001.location = (0.0, -6.0, 0.1839)
ob_cube_001.scale = (1.0, 1.0, 0.1839)
ob_cube_002.location = (0.0, -6.0, 0.1839)
ob_cube_002.scale = (1.0, 1.0, 0.1839)
ob_cube_003.location = (0.0, 5.791, 0.1839)
ob_cube_003.rotation_euler = (0.0, -0.0, -3.137)
ob_cube_003.scale = (1.0, 1.0, 0.1839)
ob_cube_005.location = (0.0, 5.791, 0.1839)
ob_cube_005.rotation_euler = (0.0, -0.0, -3.137)
ob_cube_005.scale = (1.0, 1.0, 0.1839)
ob_plane.location = (47.05, 59.53, 0.3677)
ob_plane.scale = (0.96, 37.05, 1.0)
ob_plane_001.location = (47.05, -44.05, 0.3677)
ob_plane_001.scale = (0.96, 37.05, 1.0)
ob_cube_006.location = (49.12, 57.0, 0.1839)
ob_cube_006.rotation_euler = (0.0, -0.0, 4.717)
ob_cube_006.scale = (1.0, 1.0, 0.1839)
ob_cube_007.location = (0.0, 5.791, 0.1839)
ob_cube_007.rotation_euler = (0.0, -0.0, -3.137)
ob_cube_007.scale = (1.0, 1.0, 0.1839)
ob_cube_008.location = (0.0, 5.791, 0.1839)
ob_cube_008.rotation_euler = (0.0, -0.0, -3.137)
ob_cube_008.scale = (1.0, 1.0, 0.1839)

# ---- collection membership
col_collection.objects.link(ob_calle)
col_collection.objects.link(ob_point)
col_collection.objects.link(ob_asfaltotextura_ctrl)
col_collection.objects.link(ob_lineadiscontinua_ctrl)
col_collection.objects.link(ob_lineacontinua1_ctrl)
col_collection.objects.link(ob_lineacontinua2_ctrl)
col_collection.objects.link(ob_cube)
col_collection.objects.link(ob_cube_001)
col_collection.objects.link(ob_cube_002)
col_collection.objects.link(ob_cube_003)
col_collection.objects.link(ob_cube_005)
col_collection.objects.link(ob_plane)
col_collection.objects.link(ob_plane_001)
col_collection.objects.link(ob_cube_006)
col_collection.objects.link(ob_cube_007)
col_collection.objects.link(ob_cube_008)

# ---- scene / render settings (as saved in the file)
scene.frame_start = 1; scene.frame_end = 250; scene.frame_set(1)
scene.render.engine = 'BLENDER_EEVEE_NEXT'
scene.cycles.sampling_pattern = 'TABULATED_SOBOL'
scene.cycles.use_light_tree = False
scene.view_settings.view_transform = 'Filmic'
bpy.context.view_layer.update()

# ---- added for rendering (the .blend has no active camera): camera
cam_auto = bpy.data.cameras.new('AutoCamera')
cam_auto.lens = 50.0
cam_auto.sensor_width = 36.0
cam_auto.clip_end = 3691.46
ob_auto_camera = bpy.data.objects.new('AutoCamera', cam_auto)
scene.collection.objects.link(ob_auto_camera)
ob_auto_camera.location = (210.505, -247.409, 168.456)
ob_auto_camera.rotation_euler = (1.09748, -7.21219e-08, 0.694738)
scene.camera = ob_auto_camera
bpy.context.view_layer.update()
